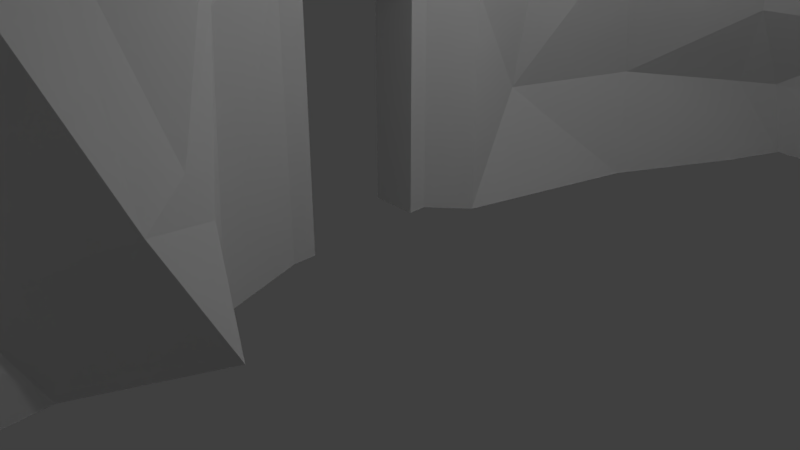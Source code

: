 # Source: Wall.blend  (saved by Blender 2.78.0; exported with 4.5.12 LTS)
import bpy
from mathutils import Matrix  # noqa: F401  (used for matrix-valued properties, if any)

bpy.ops.wm.read_factory_settings(use_empty=True)
scene = bpy.context.scene
scene.name = 'Scene'

# ---- collections
col_collection_1 = bpy.data.collections.new('Collection 1'); scene.collection.children.link(col_collection_1)

# ---- materials (node trees are filled in below, after node groups)
mat_material = bpy.data.materials.new('Material')
mat_material.alpha_threshold = 0.0
mat_material.use_transparent_shadow = False
mat_material.roughness = 0.5
mat_material.line_color = (0.0, 0.0, 0.0, 1.0)

# ---- material node trees

# ---- world
world_world = bpy.data.worlds.new('World'); scene.world = world_world
world_world.color = (0.05088, 0.05088, 0.05088)
world_world.use_sun_shadow = False
world_world.sun_shadow_jitter_overblur = 0.0
world_world.cycles.sampling_method = 'MANUAL'

# ---- cameras
cam_camera = bpy.data.cameras.new('Camera')
cam_camera.clip_end = 100.0
cam_camera.lens = 35.0
cam_camera.sensor_width = 32.0
cam_camera.sensor_height = 18.0
cam_camera.ortho_scale = 7.314
cam_camera.dof.focus_distance = 0.0
cam_camera.dof.aperture_fstop = 128.0

# ---- lights
light_lamp = bpy.data.lights.new('Lamp', 'POINT')
light_lamp.transmission_factor = 0.0
light_lamp.cutoff_distance = 30.0
light_lamp.energy = 100.0
light_lamp.shadow_buffer_clip_start = 1.001
light_lamp.shadow_soft_size = 0.1
light_lamp.shadow_maximum_resolution = 0.006
light_lamp.use_absolute_resolution = True

# ---- meshes
me_cube = bpy.data.meshes.new('Cube')
me_cube.from_pydata([(-0.3261, -0.621, -1.0), (-0.3261, -0.9453, -1.0), (-1.0, -0.9453, -1.0), (-1.0, -0.621, -1.0), (-0.3261, -0.621, 2.771), (-0.3261, -0.9453, 2.771), (-1.0, -0.9453, 2.771), (-1.0, -0.621, 2.771), (-0.3261, -0.621, 3.033), (-0.3261, -0.9353, 2.883), (-1.0, -0.621, 3.033), (-1.0, -0.9353, 2.883), (-0.3261, 1.052, 2.378), (-1.0, 1.052, 2.378), (-0.3261, 1.052, 2.64), (-1.0, 1.052, 2.64), (-0.3261, 1.314, 2.378), (-1.0, 1.314, 2.378), (-0.3261, 1.314, 2.508), (-1.0, 1.314, 2.508), (-0.3261, 1.052, -0.9506), (-1.0, 1.052, -0.9506), (-0.3261, 1.314, -0.9506), (-1.0, 1.314, -0.9506), (-0.466, -0.4817, 3.547), (-0.466, 1.191, 3.364), (-0.1543, -0.9374, 3.964), (0.07709, -1.447, 3.814), (-0.4949, 1.335, 3.328), (-0.4949, 1.598, 2.986), (-0.07241, 1.823, 2.487), (-0.07241, 1.823, 2.618), (-0.2985, -1.554, 2.848), (-0.06713, -1.963, 2.961), (-0.07106, -2.129, -1.106), (-0.07106, -1.935, 2.373), (-0.0349, 1.984, 1.944), (-0.0349, 1.984, -1.094), (-0.1805, -0.2201, 4.402), (-0.1805, 1.453, 4.219), (0.1311, -0.6757, 4.819), (-0.7265, 2.332, 3.857), (-0.7554, 2.476, 3.822), (-0.7554, 2.739, 3.48), (0.1864, 2.965, 3.112), (-0.1842, 2.917, 0.4701), (0.8418, 3.898, 2.616), (0.6098, -2.793, 1.049), (0.5905, -2.518, 0.4615), (1.222, -2.717, -0.8364), (0.9744, -3.455, 0.7309), (0.6875, 4.517, -1.056), (0.5382, 4.696, 0.4948), (1.574, 6.372, -1.091), (1.424, 6.55, 0.1555), (1.961, 7.277, -1.09), (1.812, 7.035, 0.08286), (4.619, 7.147, -1.077), (4.26, 6.966, 0.1055), (2.246, 4.992, 3.589), (1.943, 5.79, 1.467), (3.961, 5.826, 3.44), (3.658, 6.625, 1.318), (5.729, 5.617, 1.645), (5.127, 5.276, 3.317), (6.81, 5.368, -1.002), (6.661, 5.125, 0.318), (0.01981, 3.894, 4.426), (0.6752, 4.827, 3.931), (9.644, 4.047, -1.023), (9.495, 3.805, 0.9038), (11.14, 4.767, -1.065), (10.99, 4.524, 0.5053), (11.74, 5.168, -1.062), (11.59, 4.925, 0.06032), (12.09, 4.562, -1.062), (11.94, 4.319, 0.06032), (12.93, 4.807, -1.04), (12.61, 4.484, 1.148), (12.95, 6.192, -1.046), (12.8, 5.949, 1.4), (14.91, 4.863, -1.081), (13.97, 4.465, 4.142), (17.75, 7.553, -1.048), (17.6, 7.311, 1.911), (20.15, 3.916, -1.068), (20.0, 3.673, 1.23), (20.92, 1.547, -1.075), (20.77, 1.383, 1.068), (23.92, 1.382, -1.05), (23.77, 1.139, 1.205), (28.07, 0.2337, -1.066), (27.93, -0.009087, 1.294), (32.57, -2.434, -1.014), (31.35, -1.872, 3.174), (32.42, -9.884, -1.008), (32.27, -10.13, 1.71), (28.09, -13.58, -1.116), (27.94, -13.82, 0.7752), (21.26, -12.34, -1.043), (21.11, -12.84, 1.754), (19.99, -14.35, -1.082), (19.84, -14.85, 1.346), (18.73, -16.02, -1.062), (18.58, -16.26, 1.303), (17.21, -16.61, -1.052), (17.07, -16.85, 1.488), (14.79, -16.92, -1.034), (14.64, -17.16, 2.236), (4.936, -11.83, -0.8993), (4.787, -12.08, 1.574), (3.57, -12.59, -0.9664), (3.42, -12.83, 2.68), (2.499, -10.34, -1.02), (2.35, -10.59, 2.103), (2.459, -8.483, -0.939), (2.325, -8.578, 1.093), (0.2928, -5.697, -1.094), (0.1435, -5.939, 0.9008), (0.2928, -5.697, -1.068), (0.1435, -5.939, 1.315), (0.1631, -4.241, -1.107), (0.01381, -4.892, 0.2274), (-0.09456, -3.516, 3.805), (0.6153, -4.238, 2.705), (0.9886, -5.427, 3.738), (0.2875, -5.006, 2.207), (0.9087, -1.364, 4.162), (0.3172, -2.917, 4.224), (2.687, -1.673, 5.394), (2.732, -3.03, 5.162), (1.812, -0.6559, 6.495), (2.589, -1.344, 5.388), (0.5458, 2.015, 4.302), (2.226, 2.034, 5.529), (1.68, -8.025, 1.732), (3.338, -8.868, 3.523), (1.979, -4.34, 5.105), (2.425, -6.447, 5.333), (3.433, -8.253, 4.785), (4.869, -9.273, 6.38), (3.06, -12.34, 3.922), (4.048, -10.62, 5.342), (6.149, -14.51, 3.395), (4.782, -13.84, 4.502), (3.163, -13.26, 6.053), (4.885, -14.27, 6.633), (7.706, -14.8, 6.661), (6.591, -14.36, 7.156), (11.84, -17.59, 3.914), (10.19, -14.81, 8.628), (16.08, -15.75, 4.413), (13.28, -16.18, 6.091), (4.724, -2.361, 5.578), (4.769, -3.718, 5.346), (4.618, -7.112, 5.923), (6.962, -4.383, 5.936), (5.157, -1.823, 5.733), (5.608, -0.7389, 6.3), (2.629, 3.62, 4.955), (5.808, 1.76, 6.058), (5.398, 4.103, 4.419), (8.577, 2.243, 5.062), (7.133, 5.77, 2.709), (10.31, 3.91, 3.353), (9.495, 2.717, 2.418), (10.99, 3.436, 2.019), (11.76, 5.258, 2.809), (12.12, 4.652, 2.809), (12.32, 6.33, 3.442), (11.65, 5.033, 4.85), (10.64, 0.8297, 6.489), (13.71, 3.619, 6.276), (6.297, -0.8788, 6.583), (11.13, -1.809, 7.014), (4.733, -1.81, 6.449), (5.756, -0.9501, 6.368), (6.297, -0.8788, 6.583), (5.451, -3.42, 5.641), (7.015, -3.231, 6.368), (11.73, -5.794, 5.517), (11.78, -4.642, 5.948), (8.832, -11.3, 6.342), (11.18, -8.572, 6.355), (15.12, -12.78, 5.733), (13.76, -9.272, 7.594), (16.89, -6.184, 6.138), (16.14, -3.462, 7.034), (17.24, 6.232, 5.977), (19.64, 2.595, 5.296), (14.8, -0.3122, 8.702), (19.97, 5.843, 8.403), (18.26, -2.716, 9.43), (16.3, 0.4432, 8.755), (20.22, -13.79, 5.352), (18.96, -15.2, 5.309), (28.79, -12.45, 3.136), (21.97, -11.47, 4.115), (33.72, -9.248, 3.352), (33.38, -9.967, 4.67), (26.77, -12.48, 5.917), (31.35, -9.995, 7.451), (27.69, 0.05675, 4.074), (31.12, -1.806, 5.954), (23.36, -0.1472, 2.929), (27.29, -1.229, 8.17), (23.43, -4.881, 8.374), (26.53, -6.154, 6.918), (20.77, -3.035, 8.906), (19.47, 2.826, 8.984), (17.73, 0.9594, 9.685), (21.02, -4.838, 7.185), (19.61, -1.921, 11.5), (19.94, -12.52, 4.242), (22.32, -8.928, 8.642), (31.17, -1.661, 6.619), (33.2, -9.756, 7.514)], [], [(0, 3, 2, 1), (6, 11, 9, 5), (0, 1, 5, 4), (1, 2, 6, 5), (2, 3, 7, 6), (4, 7, 3, 0), (8, 9, 11, 10), (5, 9, 8, 4), (7, 10, 11, 6), (7, 13, 15, 10), (13, 17, 19, 15), (10, 15, 14, 8), (4, 12, 13, 7), (8, 14, 12, 4), (16, 18, 19, 17), (15, 19, 18, 14), (14, 18, 16, 12), (17, 23, 22, 16), (20, 22, 23, 21), (16, 22, 20, 12), (13, 21, 23, 17), (12, 20, 21, 13), (8, 14, 25, 24), (9, 8, 26, 27), (8, 24, 26), (14, 18, 29, 28), (14, 28, 25), (18, 16, 30, 31), (18, 31, 29), (5, 9, 33, 32), (9, 27, 33), (5, 35, 34, 1), (5, 32, 35), (16, 22, 37, 36), (16, 36, 30), (26, 24, 38, 40), (24, 25, 39, 38), (26, 40, 27), (33, 35, 32), (29, 31, 44, 43), (25, 28, 42, 41), (28, 29, 43, 42), (25, 41, 39), (31, 30, 36, 44), (44, 36, 45, 46), (37, 45, 36), (35, 33, 47, 48), (35, 48, 34), (48, 50, 49, 34), (45, 37, 51, 52), (52, 51, 53, 54), (54, 53, 55, 56), (56, 55, 57, 58), (45, 52, 46), (46, 52, 60, 59), (52, 54, 60), (59, 60, 62, 61), (56, 62, 60, 54), (56, 58, 62), (62, 58, 63, 64), (58, 57, 65, 66), (58, 66, 63), (62, 64, 61), (44, 46, 68, 67), (46, 59, 68), (66, 65, 69, 70), (70, 69, 71, 72), (72, 71, 73, 74), (74, 73, 75, 76), (76, 75, 77, 78), (78, 77, 79, 80), (80, 79, 81, 82), (82, 81, 83, 84), (84, 83, 85, 86), (86, 85, 87, 88), (88, 87, 89, 90), (90, 89, 91, 92), (92, 91, 93, 94), (94, 93, 95, 96), (96, 95, 97, 98), (98, 97, 99, 100), (100, 99, 101, 102), (102, 101, 103, 104), (104, 103, 105, 106), (106, 105, 107, 108), (108, 107, 109, 110), (110, 109, 111, 112), (112, 111, 113, 114), (114, 113, 115, 116), (116, 115, 117, 118), (118, 117, 119, 120), (120, 119, 121, 122), (50, 122, 121, 49), (48, 47, 50), (50, 47, 123, 124), (47, 33, 123), (50, 124, 122), (120, 122, 126, 125), (124, 126, 122), (123, 33, 127, 128), (33, 27, 40, 127), (128, 127, 129, 130), (127, 40, 131, 132), (127, 132, 129), (131, 40, 133, 134), (39, 133, 40, 38), (41, 133, 39), (44, 67, 43), (43, 67, 41, 42), (133, 41, 67), (120, 125, 136, 135), (118, 120, 135, 116), (126, 124, 125), (124, 123, 125), (125, 123, 137, 138), (123, 128, 137), (128, 130, 137), (125, 138, 140, 139), (125, 139, 136), (114, 116, 135), (135, 136, 114), (114, 136, 142, 141), (140, 142, 136, 139), (114, 141, 112), (110, 112, 144, 143), (141, 144, 112), (144, 141, 145, 146), (141, 142, 145), (142, 140, 145), (110, 143, 108), (143, 144, 148, 147), (143, 147, 150, 149), (143, 149, 108), (144, 146, 148), (108, 149, 152, 151), (108, 151, 106), (149, 150, 152), (130, 129, 153, 154), (130, 154, 137), (138, 137, 154), (138, 154, 156, 155), (138, 155, 140), (129, 132, 158, 157), (129, 157, 153), (132, 131, 158), (134, 133, 67), (134, 67, 159, 160), (134, 160, 131), (158, 131, 160), (160, 159, 161, 162), (67, 68, 159), (59, 161, 159, 68), (59, 61, 64, 161), (162, 161, 163, 164), (63, 163, 161, 64), (63, 66, 70, 163), (70, 72, 166, 165), (70, 165, 163), (163, 165, 166, 164), (74, 76, 168, 167), (74, 167, 166, 72), (76, 78, 168), (78, 80, 168), (168, 80, 169, 170), (80, 82, 169), (168, 170, 167), (166, 167, 164), (167, 170, 164), (164, 170, 162), (169, 82, 170), (162, 170, 172, 171), (162, 171, 160), (160, 171, 174, 173), (160, 173, 158), (176, 177, 175), (158, 173, 177, 176), (157, 158, 176, 175), (177, 179, 178, 175), (153, 157, 175, 178, 154), (156, 154, 178, 179), (156, 179, 181, 180), (177, 173, 174, 181, 179), (155, 156, 183, 182), (155, 182, 140), (156, 180, 183), (145, 140, 182), (146, 145, 182), (148, 146, 182), (147, 148, 182), (150, 147, 182), (150, 182, 185, 184), (184, 185, 187, 186), (183, 185, 182), (185, 183, 187), (183, 180, 187), (181, 187, 180), (181, 174, 187), (82, 172, 170), (84, 86, 189, 188), (84, 188, 82), (172, 82, 188), (188, 193, 172), (172, 190, 171), (174, 171, 187), (190, 187, 171), (188, 189, 191), (86, 88, 189), (187, 190, 193, 192), (193, 190, 172), (150, 184, 152), (152, 184, 151), (104, 106, 151), (102, 104, 195, 194), (151, 195, 104), (102, 194, 100), (98, 100, 197, 196), (194, 197, 100), (98, 196, 199, 198), (98, 198, 96), (199, 196, 200, 201), (196, 197, 200), (94, 96, 198), (198, 199, 94), (92, 94, 203, 202), (92, 202, 90), (90, 202, 205, 204), (90, 204, 88), (88, 204, 207, 206), (189, 88, 191), (193, 188, 191), (193, 191, 209, 210), (191, 88, 208, 209), (88, 206, 208), (208, 206, 211, 212), (208, 212, 209), (207, 211, 206), (205, 207, 204), (209, 212, 210), (193, 210, 212), (192, 193, 212), (212, 211, 192), (187, 192, 186), (192, 211, 186), (184, 186, 214, 213), (184, 213, 195, 151), (194, 195, 213), (194, 213, 214, 197), (206, 186, 211, 207, 214), (214, 186, 206), (214, 207, 197), (200, 197, 207), (202, 203, 205), (94, 199, 216, 215), (199, 201, 216), (94, 215, 203), (205, 203, 215), (207, 205, 215), (215, 216, 207), (216, 201, 207), (201, 200, 207)])
me_cube.materials.append(mat_material)
me_cube.use_remesh_preserve_volume = False
me_cube.use_remesh_preserve_attributes = False
me_cube.use_mirror_vertex_groups = False
me_cube.update()

# ---- objects
ob_cube = bpy.data.objects.new('Cube', me_cube)
ob_lamp = bpy.data.objects.new('Lamp', light_lamp)
ob_camera = bpy.data.objects.new('Camera', cam_camera)

# ---- transforms, parenting, visibility, modifiers, constraints
ob_cube.location = (0.0, 0.0, 1.075)
ob_cube.lock_rotations_4d = False
ob_cube.empty_display_type = 'ARROWS'
ob_cube.lineart.crease_threshold = 0.0
ob_lamp.location = (4.076, 1.005, 5.904)
ob_lamp.rotation_euler = (0.6503, 0.05522, 1.866)
ob_lamp.lock_rotations_4d = False
ob_lamp.empty_display_type = 'ARROWS'
ob_lamp.color = (0.0, 0.0, 0.0, 0.0)
ob_lamp.lineart.crease_threshold = 0.0
ob_camera.location = (7.481, -6.508, 5.344)
ob_camera.rotation_euler = (1.109, 0.0, 0.8149)
ob_camera.lock_rotations_4d = False
ob_camera.empty_display_type = 'ARROWS'
ob_camera.color = (0.0, 0.0, 0.0, 0.0)
ob_camera.display_type = 'WIRE'
ob_camera.lineart.crease_threshold = 0.0

# ---- collection membership
col_collection_1.objects.link(ob_cube)
col_collection_1.objects.link(ob_lamp)
col_collection_1.objects.link(ob_camera)

# ---- scene / render settings (as saved in the file)
scene.camera = ob_camera
scene.frame_start = 1; scene.frame_end = 250; scene.frame_set(0)
scene.render.engine = 'BLENDER_EEVEE_NEXT'
scene.render.resolution_percentage = 50
scene.render.dither_intensity = 0.0
scene.cycles.use_denoising = False
scene.cycles.samples = 128
scene.cycles.sampling_pattern = 'TABULATED_SOBOL'
scene.cycles.light_sampling_threshold = 0.0
scene.cycles.use_adaptive_sampling = False
scene.cycles.use_light_tree = False
scene.cycles.blur_glossy = 0.0
scene.cycles.sample_clamp_indirect = 0.0
scene.view_settings.view_transform = 'Standard'
bpy.context.view_layer.update()
